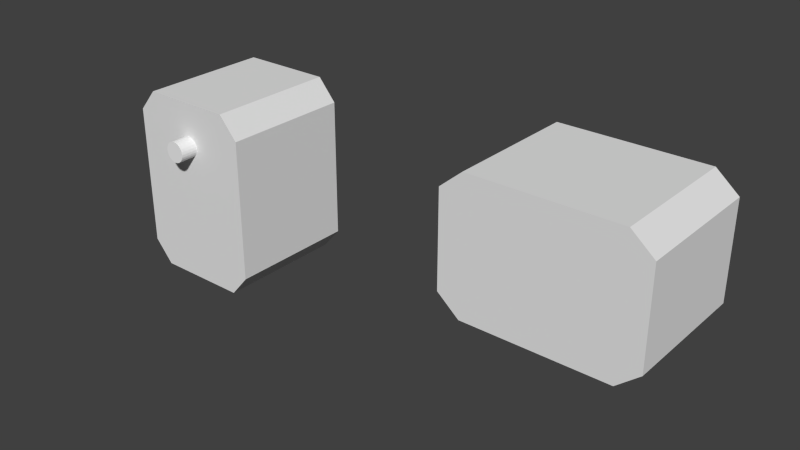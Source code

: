 # Source: servo_torque_test.blend  (saved by Blender 2.76.0; exported with 4.5.12 LTS)
import bpy
from mathutils import Matrix  # noqa: F401  (used for matrix-valued properties, if any)

bpy.ops.wm.read_factory_settings(use_empty=True)
scene = bpy.context.scene
scene.name = 'Scene'

# ---- collections
col_collection_1 = bpy.data.collections.new('Collection 1'); scene.collection.children.link(col_collection_1)

# ---- materials (node trees are filled in below, after node groups)
mat_mymaterial_0_005 = bpy.data.materials.new('mymaterial_0.005')
mat_mymaterial_0_005.alpha_threshold = 0.0
mat_mymaterial_0_005.use_transparent_shadow = False
mat_mymaterial_0_005.diffuse_color = (0.8745, 0.8745, 0.8745, 1.0)
mat_mymaterial_0_005.specular_color = (0.1216, 0.1216, 0.1216)
mat_mymaterial_0_005.roughness = 0.5

# ---- material node trees

# ---- world
world_world = bpy.data.worlds.new('World'); scene.world = world_world
world_world.color = (0.05088, 0.05088, 0.05088)
world_world.use_sun_shadow = False
world_world.sun_shadow_jitter_overblur = 0.0
world_world.cycles.sampling_method = 'MANUAL'
world_world.cycles.sample_map_resolution = 256

# ---- meshes
me_cube_008 = bpy.data.meshes.new('Cube.008')
me_cube_008.from_pydata([(-0.178, 0.1773, -0.193), (-0.178, 0.1773, 0.193), (0.178, 0.1773, -0.193), (0.178, 0.1773, 0.193), (-0.178, -0.1773, -0.193), (-0.178, -0.1773, 0.193), (0.178, -0.1773, -0.193), (0.178, -0.1773, 0.193), (-0.127, 0.1773, 0.253), (0.127, 0.1773, 0.253), (0.127, 0.1773, -0.253), (-0.127, 0.1773, -0.253), (0.127, -0.1773, 0.253), (-0.127, -0.1773, 0.253), (-0.127, -0.1773, -0.253), (0.127, -0.1773, -0.253)], [], [(9, 3, 2, 10), (3, 7, 6, 2), (13, 5, 4, 14), (5, 1, 0, 4), (10, 2, 6, 15), (12, 7, 3, 9), (5, 13, 8, 1), (13, 12, 9, 8), (0, 11, 14, 4), (11, 10, 15, 14), (7, 12, 15, 6), (12, 13, 14, 15), (1, 8, 11, 0), (8, 9, 10, 11)])
me_cube_008.use_remesh_preserve_volume = False
me_cube_008.use_remesh_preserve_attributes = False
me_cube_008.use_mirror_vertex_groups = False
me_cube_008.update()
me_node0_001_005 = bpy.data.meshes.new('node0_001.005')
me_node0_001_005.from_pydata([(-0.007376, 0.2092, 0.02753), (-0.01425, 0.2092, 0.02468), (-4.074e-08, 0.2092, 0.0285), (0.02015, 0.2092, 0.02015), (0.02468, 0.2092, 0.01425), (0.02753, 0.2092, 0.007376), (0.02753, 0.2092, -0.007376), (0.02468, 0.2092, -0.01425), (0.007376, 0.2092, 0.02753), (0.01425, 0.2092, 0.02468), (-0.02468, 0.2092, -0.01425), (-0.02015, 0.2092, -0.02015), (-0.01425, 0.2092, -0.02468), (-0.007376, 0.2092, -0.02753), (-4.074e-08, 0.2092, -0.0285), (-0.02753, 0.2092, -0.007376), (-0.0285, 0.2092, 0.0), (0.007376, 0.2092, -0.02753), (-0.02753, 0.2092, 0.007376), (-0.02468, 0.2092, 0.01425), (0.01425, 0.2092, -0.02468), (0.02015, 0.2092, -0.02015), (-0.02015, 0.2092, 0.02015), (-0.0285, -0.2092, 0.0), (-0.02753, -0.2092, 0.007376), (-0.02468, -0.2092, 0.01425), (-0.02015, -0.2092, 0.02015), (-0.01425, -0.2092, 0.02468), (-0.007376, -0.2092, 0.02753), (4.074e-08, -0.2092, 0.0285), (0.007376, -0.2092, 0.02753), (0.01425, -0.2092, 0.02468), (0.02015, -0.2092, 0.02015), (0.02468, -0.2092, 0.01425), (0.02753, -0.2092, 0.007376), (0.0285, 0.2092, 0.0), (0.0285, -0.2092, 0.0), (0.0285, -0.2092, 0.0), (0.0285, 0.2092, 0.0), (0.02753, -0.2092, -0.007376), (0.02468, -0.2092, -0.01425), (0.02015, -0.2092, -0.02015), (0.01425, -0.2092, -0.02468), (0.007376, -0.2092, -0.02753), (4.074e-08, -0.2092, -0.0285), (-0.007376, -0.2092, -0.02753), (-0.01425, -0.2092, -0.02468), (-0.02015, -0.2092, -0.02015), (-0.02468, -0.2092, -0.01425), (-0.02753, -0.2092, -0.007376), (-0.0285, 0.2092, 0.0), (-0.0285, -0.2092, 0.0)], [(15, 16)], [(23, 18, 16), (24, 19, 18), (24, 18, 23), (25, 22, 19), (25, 19, 24), (26, 1, 22), (26, 22, 25), (27, 0, 1), (27, 1, 26), (28, 2, 0), (28, 0, 27), (29, 8, 2), (29, 2, 28), (30, 9, 8), (30, 8, 29), (31, 3, 9), (31, 9, 30), (32, 4, 3), (32, 3, 31), (33, 5, 4), (33, 4, 32), (34, 35, 5), (34, 5, 33), (36, 35, 34), (37, 6, 38), (39, 7, 6), (39, 6, 37), (40, 21, 7), (40, 7, 39), (41, 20, 21), (41, 21, 40), (42, 17, 20), (42, 20, 41), (43, 14, 17), (43, 17, 42), (44, 13, 14), (44, 14, 43), (45, 12, 13), (45, 13, 44), (46, 11, 12), (46, 12, 45), (47, 10, 11), (47, 11, 46), (48, 15, 10), (48, 10, 47), (49, 50, 15), (49, 15, 48), (51, 50, 49), (49, 48, 47), (49, 47, 46), (49, 46, 45), (44, 49, 45), (24, 23, 49), (26, 25, 24), (27, 26, 24), (39, 44, 43), (39, 43, 42), (39, 42, 41), (39, 41, 40), (39, 49, 44), (28, 27, 24), (29, 28, 24), (34, 39, 37), (34, 24, 49), (34, 49, 39), (34, 29, 24), (30, 29, 34), (31, 30, 34), (32, 34, 33), (32, 31, 34), (17, 14, 13, 12, 11, 10, 15, 50, 16, 18, 19, 22, 1, 0, 2, 8, 9, 3, 4, 5, 35, 38, 6, 7, 21, 20)])
me_node0_001_005.materials.append(mat_mymaterial_0_005)
me_node0_001_005.use_remesh_preserve_volume = False
me_node0_001_005.use_remesh_preserve_attributes = False
me_node0_001_005.use_mirror_vertex_groups = False
me_node0_001_005.update()
me_cube_001 = bpy.data.meshes.new('Cube.001')
me_cube_001.from_pydata([(-0.193, 0.1773, 0.178), (0.193, 0.1773, 0.178), (-0.193, 0.1773, -0.178), (0.193, 0.1773, -0.178), (-0.193, -0.1773, 0.178), (0.193, -0.1773, 0.178), (-0.193, -0.1773, -0.178), (0.193, -0.1773, -0.178), (0.253, 0.1773, 0.127), (0.253, 0.1773, -0.127), (-0.253, 0.1773, -0.127), (-0.253, 0.1773, 0.127), (0.253, -0.1773, -0.127), (0.253, -0.1773, 0.127), (-0.253, -0.1773, 0.127), (-0.253, -0.1773, -0.127)], [], [(9, 3, 2, 10), (3, 7, 6, 2), (13, 5, 4, 14), (5, 1, 0, 4), (10, 2, 6, 15), (12, 7, 3, 9), (5, 13, 8, 1), (13, 12, 9, 8), (0, 11, 14, 4), (11, 10, 15, 14), (7, 12, 15, 6), (12, 13, 14, 15), (1, 8, 11, 0), (8, 9, 10, 11)])
me_cube_001.use_remesh_preserve_volume = False
me_cube_001.use_remesh_preserve_attributes = False
me_cube_001.use_mirror_vertex_groups = False
me_cube_001.update()

# ---- objects
ob_servo_004 = bpy.data.objects.new('Servo.004', me_cube_008)
ob_servo_axis_004 = bpy.data.objects.new('Servo_axis.004', me_node0_001_005)
ob_servo_000 = bpy.data.objects.new('Servo.000', me_cube_001)

# ---- transforms, parenting, visibility, modifiers, constraints
ob_servo_004.location = (0.0, 1.863e-09, 0.0)
ob_servo_004.lineart.crease_threshold = 0.0
ob_servo_axis_004.parent = ob_servo_004
ob_servo_axis_004.matrix_parent_inverse = Matrix(((1.0, 0.0, 0.0, -0.9402), (0.0, 1.0, 0.0, -1.863e-09), (0.0, 0.0, 1.0, -3.947), (0.0, 0.0, 0.0, 1.0)))
ob_servo_axis_004.location = (0.9402, -0.01692, 4.08)
ob_servo_axis_004.lineart.crease_threshold = 0.0
ob_servo_000.location = (1.06, 1.863e-09, 0.1361)
ob_servo_000.lineart.crease_threshold = 0.0

# ---- collection membership
col_collection_1.objects.link(ob_servo_004)
col_collection_1.objects.link(ob_servo_axis_004)
col_collection_1.objects.link(ob_servo_000)

# ---- scene / render settings (as saved in the file)
scene.frame_start = 1; scene.frame_end = 250; scene.frame_set(1)
scene.render.engine = 'BLENDER_EEVEE_NEXT'
scene.render.resolution_percentage = 50
scene.render.dither_intensity = 0.0
scene.cycles.use_denoising = False
scene.cycles.samples = 10
scene.cycles.sampling_pattern = 'TABULATED_SOBOL'
scene.cycles.light_sampling_threshold = 0.0
scene.cycles.use_adaptive_sampling = False
scene.cycles.use_light_tree = False
scene.cycles.blur_glossy = 0.0
scene.cycles.pixel_filter_type = 'GAUSSIAN'
scene.cycles.sample_clamp_indirect = 0.0
scene.view_settings.view_transform = 'Standard'
bpy.context.view_layer.update()

# ---- added for rendering (the .blend has no active camera and no usable light): camera, sun
cam_auto = bpy.data.cameras.new('AutoCamera')
cam_auto.lens = 50.0
cam_auto.sensor_width = 36.0
cam_auto.clip_end = 1000.0
ob_auto_camera = bpy.data.objects.new('AutoCamera', cam_auto)
scene.collection.objects.link(ob_auto_camera)
ob_auto_camera.location = (2.09317, -1.84781, 1.25116)
ob_auto_camera.rotation_euler = (1.09748, -7.21219e-08, 0.694738)
scene.camera = ob_auto_camera
light_auto_sun = bpy.data.lights.new('AutoSun', 'SUN')
light_auto_sun.energy = 3.0
light_auto_sun.angle = 0.0523599
ob_auto_sun = bpy.data.objects.new('AutoSun', light_auto_sun)
scene.collection.objects.link(ob_auto_sun)
ob_auto_sun.rotation_euler = (0.872665, 0.174533, 0.523599)
bpy.context.view_layer.update()
